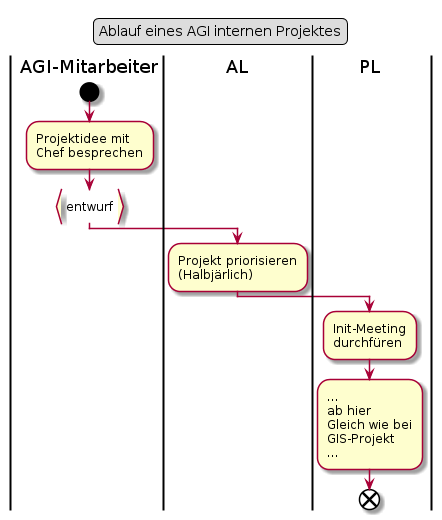

The diagram above was rendered by PlantUML. Its source (embedded in the PNG):
@startuml
legend top
	Ablauf eines AGI internen Projektes
end legend
|AGI-Mitarbeiter|
start
:Projektidee mit
Chef besprechen;
:entwurf}
|AL|
:Projekt priorisieren
(Halbjärlich);
|PL|
:Init-Meeting
durchfüren;
:...
ab hier
Gleich wie bei
GIS-Projekt
...;
end
@enduml